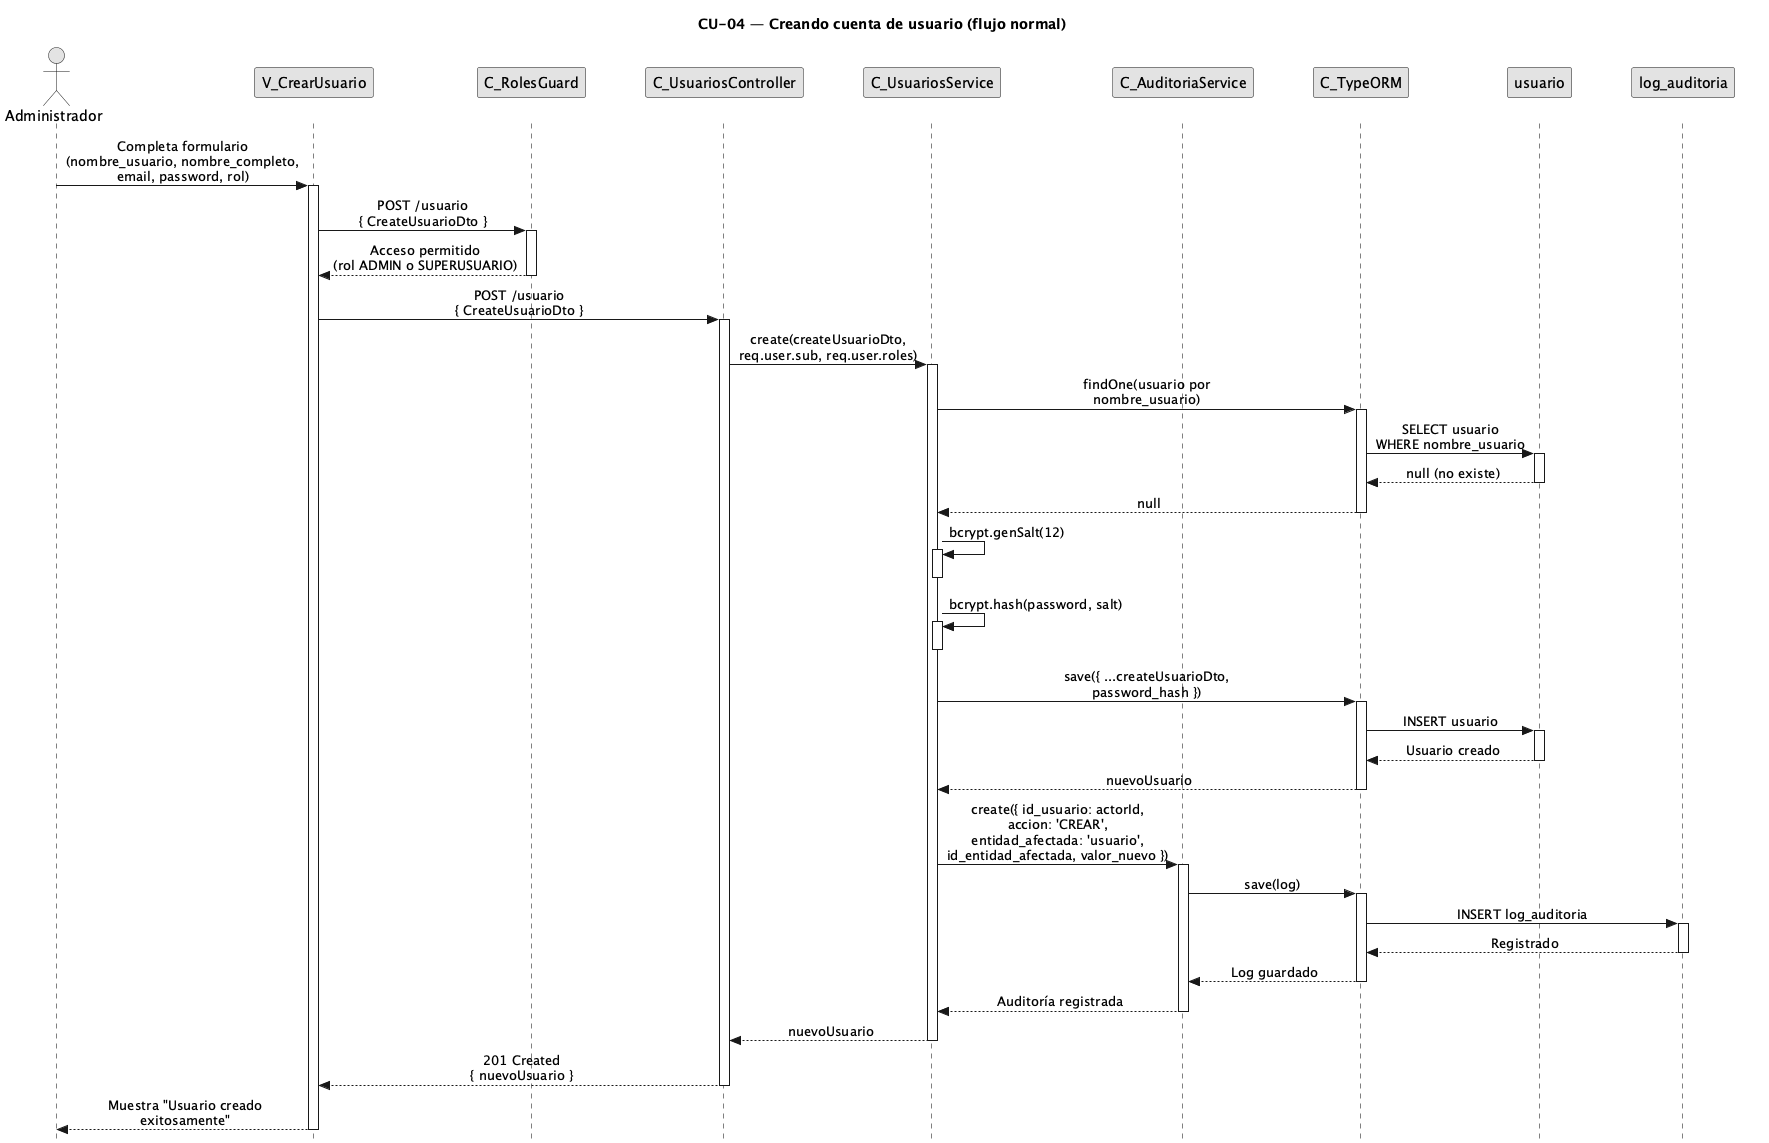

The diagram above was rendered by PlantUML. Its source (embedded in the PNG):
@startuml CU04-normal
title CU-04 — Creando cuenta de usuario (flujo normal)

skinparam style strictuml
skinparam monochrome true
skinparam shadowing false
skinparam sequenceMessageAlign center
<style>
sequenceDiagram {
  participant {
    margin 25
  }
  actor {
    margin 20
  }
}
</style>
skinparam sequence {
  MessageAlign center
  LifeLineBorderColor black
}
hide footbox

actor "Administrador" as user
participant "V_CrearUsuario" as view
participant "C_RolesGuard" as guard
participant "C_UsuariosController" as ctrl
participant "C_UsuariosService" as svc
participant "C_AuditoriaService" as aud
participant "C_TypeORM" as orm
participant "usuario" as uent
participant "log_auditoria" as aent

user -> view : Completa formulario\n(nombre_usuario, nombre_completo,\nemail, password, rol)
activate view

view -> guard : POST /usuario\n{ CreateUsuarioDto }
activate guard

guard --> view : Acceso permitido\n(rol ADMIN o SUPERUSUARIO)
deactivate guard

view -> ctrl : POST /usuario\n{ CreateUsuarioDto }
activate ctrl

ctrl -> svc : create(createUsuarioDto,\nreq.user.sub, req.user.roles)
activate svc

svc -> orm : findOne(usuario por\nnombre_usuario)
activate orm

orm -> uent : SELECT usuario\nWHERE nombre_usuario
activate uent
uent --> orm : null (no existe)
deactivate uent

orm --> svc : null
deactivate orm

svc -> svc : bcrypt.genSalt(12)
activate svc
deactivate svc

svc -> svc : bcrypt.hash(password, salt)
activate svc
deactivate svc

svc -> orm : save({ ...createUsuarioDto,\npassword_hash })
activate orm

orm -> uent : INSERT usuario
activate uent
uent --> orm : Usuario creado
deactivate uent

orm --> svc : nuevoUsuario
deactivate orm

svc -> aud : create({ id_usuario: actorId,\naccion: 'CREAR',\nentidad_afectada: 'usuario',\nid_entidad_afectada, valor_nuevo })
activate aud

aud -> orm : save(log)
activate orm

orm -> aent : INSERT log_auditoria
activate aent
aent --> orm : Registrado
deactivate aent

orm --> aud : Log guardado
deactivate orm

aud --> svc : Auditoría registrada
deactivate aud

svc --> ctrl : nuevoUsuario
deactivate svc

ctrl --> view : 201 Created\n{ nuevoUsuario }
deactivate ctrl

view --> user : Muestra "Usuario creado\nexitosamente"
deactivate view

@enduml